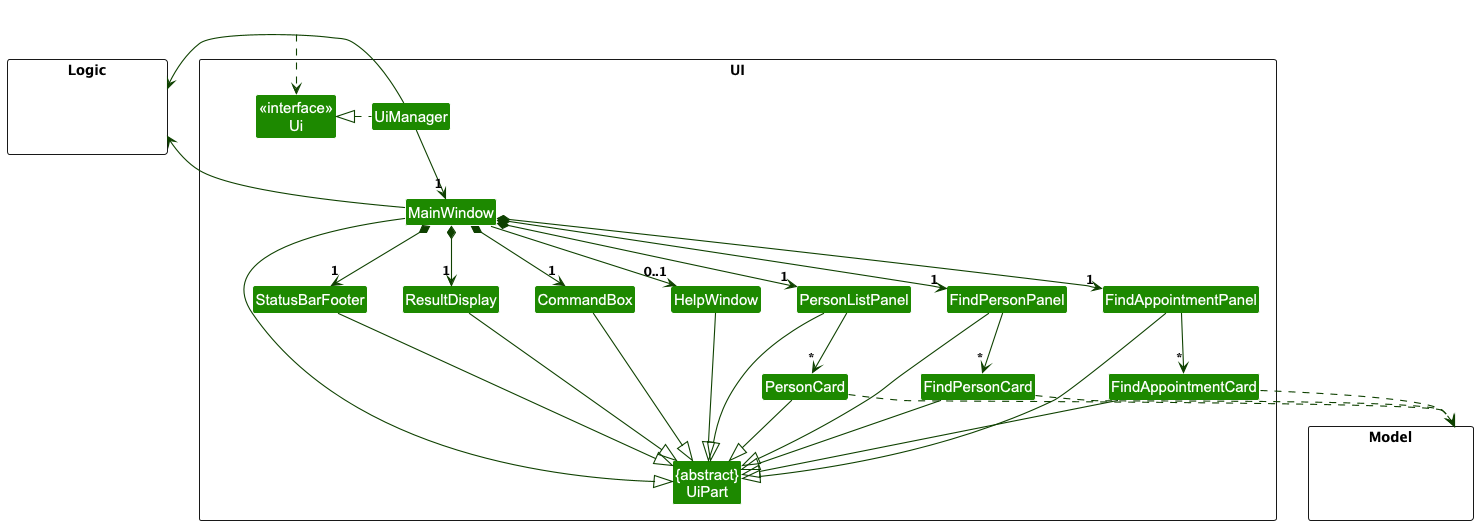

The diagram above was rendered by PlantUML. Its source (embedded in the PNG):
@startuml
!include style.puml
skinparam arrowThickness 1.1
skinparam arrowColor UI_COLOR_T4
skinparam classBackgroundColor UI_COLOR

package UI <<Rectangle>>{
Class "<<interface>>\nUi" as Ui
Class "{abstract}\nUiPart" as UiPart
Class UiManager
Class MainWindow
Class HelpWindow
Class ResultDisplay
Class PersonListPanel
Class PersonCard
Class FindPersonPanel
Class FindPersonCard
Class FindAppointmentPanel
Class FindAppointmentCard
Class StatusBarFooter
Class CommandBox
}

package Model <<Rectangle>> {
Class HiddenModel #FFFFFF
}

package Logic <<Rectangle>> {
Class HiddenLogic #FFFFFF
}

Class HiddenOutside #FFFFFF
HiddenOutside ..> Ui

UiManager .left.|> Ui
UiManager -down-> "1" MainWindow
MainWindow *-down->  "1" CommandBox
MainWindow *-down-> "1" ResultDisplay
MainWindow *-down-> "1" PersonListPanel
MainWindow *-down-> "1" FindPersonPanel
MainWindow *-down-> "1" FindAppointmentPanel
MainWindow *-down-> "1" StatusBarFooter
MainWindow --> "0..1" HelpWindow

PersonListPanel -down-> "*" PersonCard
FindPersonPanel -down-> "*" FindPersonCard
FindAppointmentPanel -down-> "*" FindAppointmentCard

MainWindow -left-|> UiPart

ResultDisplay --|> UiPart
CommandBox --|> UiPart
PersonListPanel --|> UiPart
FindPersonPanel --|> UiPart
FindAppointmentPanel --|> UiPart
PersonCard --|> UiPart
FindPersonCard --|> UiPart
FindAppointmentCard --|> UiPart
StatusBarFooter --|> UiPart
HelpWindow --|> UiPart

PersonCard ..> Model
FindPersonCard ..> Model
FindAppointmentCard ..> Model
UiManager -right-> Logic
MainWindow -left-> Logic

PersonListPanel -[hidden]left- HelpWindow
HelpWindow -[hidden]left- CommandBox
CommandBox -[hidden]left- ResultDisplay
ResultDisplay -[hidden]left- StatusBarFooter

MainWindow -[hidden]-|> UiPart
@enduml